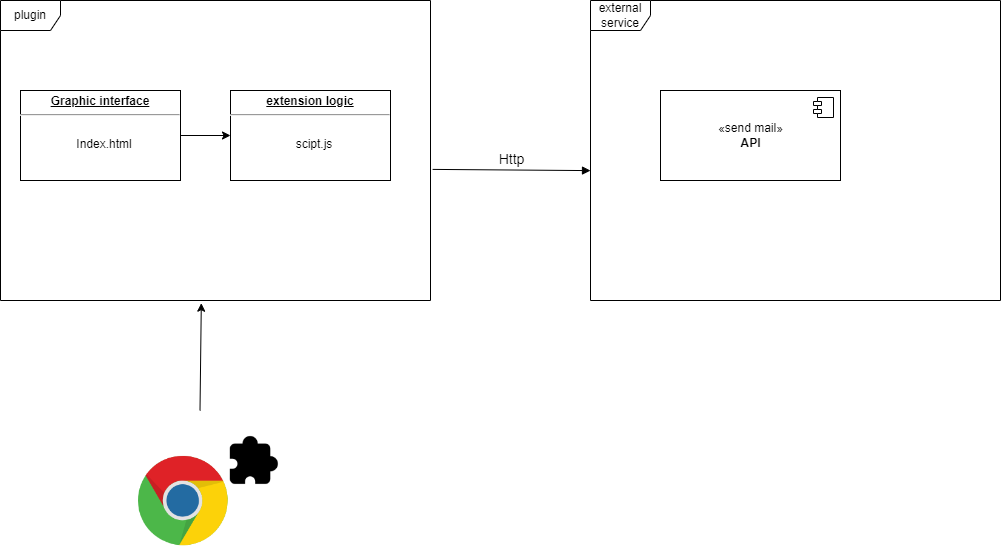

The diagram above was exported from draw.io. Its source (the exported page's mxGraphModel, read from the mxfile embedded in the PNG):
<mxGraphModel dx="1452" dy="598" grid="1" gridSize="10" guides="1" tooltips="1" connect="1" arrows="1" fold="1" page="1" pageScale="1" pageWidth="1100" pageHeight="850" background="none" math="0" shadow="0">
  <root>
    <mxCell id="0" />
    <mxCell id="1" parent="0" />
    <mxCell id="URBLF_Of2ZdbbgNGnHU2-3" value="«send mail»&lt;br&gt;&lt;b&gt;API&lt;/b&gt;" style="html=1;dropTarget=0;" vertex="1" parent="1">
      <mxGeometry x="740" y="170" width="180" height="90" as="geometry" />
    </mxCell>
    <mxCell id="URBLF_Of2ZdbbgNGnHU2-4" value="" style="shape=module;jettyWidth=8;jettyHeight=4;" vertex="1" parent="URBLF_Of2ZdbbgNGnHU2-3">
      <mxGeometry x="1" width="20" height="20" relative="1" as="geometry">
        <mxPoint x="-27" y="7" as="offset" />
      </mxGeometry>
    </mxCell>
    <mxCell id="URBLF_Of2ZdbbgNGnHU2-7" value="plugin" style="shape=umlFrame;whiteSpace=wrap;html=1;" vertex="1" parent="1">
      <mxGeometry x="80" y="80" width="430" height="300" as="geometry" />
    </mxCell>
    <mxCell id="URBLF_Of2ZdbbgNGnHU2-11" style="edgeStyle=orthogonalEdgeStyle;rounded=0;orthogonalLoop=1;jettySize=auto;html=1;" edge="1" parent="1" source="URBLF_Of2ZdbbgNGnHU2-8" target="URBLF_Of2ZdbbgNGnHU2-9">
      <mxGeometry relative="1" as="geometry" />
    </mxCell>
    <mxCell id="URBLF_Of2ZdbbgNGnHU2-8" value="&lt;p style=&quot;margin: 4px 0px 0px; text-align: center;&quot;&gt;&lt;b&gt;&lt;u&gt;Graphic interface&lt;/u&gt;&lt;/b&gt;&lt;br&gt;&lt;/p&gt;&lt;hr&gt;&lt;p style=&quot;text-align: center; margin: 0px 0px 0px 8px;&quot;&gt;&lt;br&gt;&lt;/p&gt;&lt;p style=&quot;text-align: center; margin: 0px 0px 0px 8px;&quot;&gt;Index.html&lt;/p&gt;" style="verticalAlign=top;align=left;overflow=fill;fontSize=12;fontFamily=Helvetica;html=1;" vertex="1" parent="1">
      <mxGeometry x="100" y="170" width="160" height="90" as="geometry" />
    </mxCell>
    <mxCell id="URBLF_Of2ZdbbgNGnHU2-9" value="&lt;p style=&quot;margin: 4px 0px 0px; text-align: center;&quot;&gt;&lt;b&gt;&lt;u&gt;extension logic&lt;/u&gt;&lt;/b&gt;&lt;br&gt;&lt;/p&gt;&lt;hr&gt;&lt;p style=&quot;text-align: center; margin: 0px 0px 0px 8px;&quot;&gt;&lt;br&gt;&lt;/p&gt;&lt;p style=&quot;text-align: center; margin: 0px 0px 0px 8px;&quot;&gt;scipt.js&lt;/p&gt;" style="verticalAlign=top;align=left;overflow=fill;fontSize=12;fontFamily=Helvetica;html=1;" vertex="1" parent="1">
      <mxGeometry x="310" y="170" width="160" height="90" as="geometry" />
    </mxCell>
    <mxCell id="URBLF_Of2ZdbbgNGnHU2-12" value="external service" style="shape=umlFrame;whiteSpace=wrap;html=1;" vertex="1" parent="1">
      <mxGeometry x="670" y="80" width="410" height="300" as="geometry" />
    </mxCell>
    <mxCell id="URBLF_Of2ZdbbgNGnHU2-16" value="&lt;font style=&quot;font-size: 14px;&quot;&gt;Http&lt;/font&gt;" style="html=1;verticalAlign=bottom;endArrow=block;rounded=0;exitX=1.005;exitY=0.563;exitDx=0;exitDy=0;exitPerimeter=0;entryX=0;entryY=0.567;entryDx=0;entryDy=0;entryPerimeter=0;" edge="1" parent="1" source="URBLF_Of2ZdbbgNGnHU2-7" target="URBLF_Of2ZdbbgNGnHU2-12">
      <mxGeometry width="80" relative="1" as="geometry">
        <mxPoint x="540" y="250" as="sourcePoint" />
        <mxPoint x="610" y="250" as="targetPoint" />
      </mxGeometry>
    </mxCell>
    <mxCell id="URBLF_Of2ZdbbgNGnHU2-19" value="" style="shape=image;verticalLabelPosition=bottom;labelBackgroundColor=default;verticalAlign=top;aspect=fixed;imageAspect=0;image=data:image/png,(base64 omitted: 8444 chars);" vertex="1" parent="1">
      <mxGeometry x="200" y="490" width="159" height="141" as="geometry" />
    </mxCell>
    <mxCell id="URBLF_Of2ZdbbgNGnHU2-20" value="" style="endArrow=classic;html=1;rounded=0;fontSize=14;exitX=0.5;exitY=0;exitDx=0;exitDy=0;entryX=0.467;entryY=1.009;entryDx=0;entryDy=0;entryPerimeter=0;" edge="1" parent="1" source="URBLF_Of2ZdbbgNGnHU2-19" target="URBLF_Of2ZdbbgNGnHU2-7">
      <mxGeometry width="50" height="50" relative="1" as="geometry">
        <mxPoint x="290" y="480" as="sourcePoint" />
        <mxPoint x="340" y="430" as="targetPoint" />
      </mxGeometry>
    </mxCell>
  </root>
</mxGraphModel>